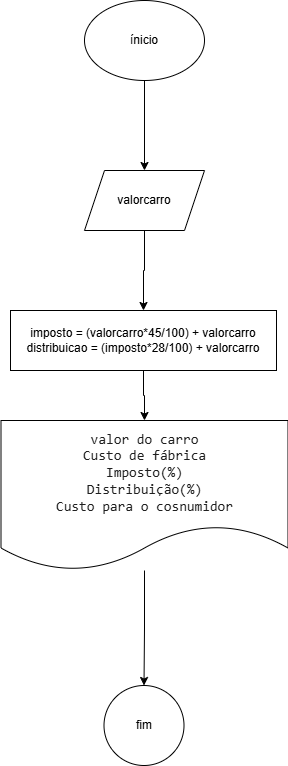

The diagram above was exported from draw.io. Its source (the exported page's mxGraphModel, read from the mxfile embedded in the PNG):
<mxGraphModel dx="1434" dy="780" grid="1" gridSize="10" guides="1" tooltips="1" connect="1" arrows="1" fold="1" page="1" pageScale="1" pageWidth="827" pageHeight="1169" math="0" shadow="0">
  <root>
    <mxCell id="0" />
    <mxCell id="1" parent="0" />
    <mxCell id="plIp9yasgXAVs0q3xxNj-5" value="" style="edgeStyle=orthogonalEdgeStyle;rounded=0;orthogonalLoop=1;jettySize=auto;html=1;" parent="1" source="plIp9yasgXAVs0q3xxNj-1" target="plIp9yasgXAVs0q3xxNj-4" edge="1">
      <mxGeometry relative="1" as="geometry" />
    </mxCell>
    <mxCell id="plIp9yasgXAVs0q3xxNj-1" value="ínicio" style="ellipse;whiteSpace=wrap;html=1;" parent="1" vertex="1">
      <mxGeometry x="354" y="30" width="120" height="80" as="geometry" />
    </mxCell>
    <mxCell id="plIp9yasgXAVs0q3xxNj-7" value="" style="edgeStyle=orthogonalEdgeStyle;rounded=0;orthogonalLoop=1;jettySize=auto;html=1;" parent="1" source="plIp9yasgXAVs0q3xxNj-4" target="plIp9yasgXAVs0q3xxNj-6" edge="1">
      <mxGeometry relative="1" as="geometry" />
    </mxCell>
    <mxCell id="plIp9yasgXAVs0q3xxNj-4" value="valorcarro" style="shape=parallelogram;perimeter=parallelogramPerimeter;whiteSpace=wrap;html=1;fixedSize=1;" parent="1" vertex="1">
      <mxGeometry x="354" y="200" width="120" height="60" as="geometry" />
    </mxCell>
    <mxCell id="3YKiuzK8xOsB-DqWnSPP-2" value="" style="edgeStyle=orthogonalEdgeStyle;rounded=0;orthogonalLoop=1;jettySize=auto;html=1;" parent="1" source="plIp9yasgXAVs0q3xxNj-6" target="3YKiuzK8xOsB-DqWnSPP-1" edge="1">
      <mxGeometry relative="1" as="geometry" />
    </mxCell>
    <mxCell id="plIp9yasgXAVs0q3xxNj-6" value="imposto = (valor&lt;span style=&quot;background-color: transparent; color: light-dark(rgb(0, 0, 0), rgb(255, 255, 255));&quot;&gt;carro*45/100) + valorcarro&lt;/span&gt;&lt;div&gt;distribuicao = (imposto*28/100) + valorcarro&lt;/div&gt;" style="whiteSpace=wrap;html=1;" parent="1" vertex="1">
      <mxGeometry x="280" y="340" width="266" height="60" as="geometry" />
    </mxCell>
    <mxCell id="3YKiuzK8xOsB-DqWnSPP-4" value="" style="edgeStyle=orthogonalEdgeStyle;rounded=0;orthogonalLoop=1;jettySize=auto;html=1;" parent="1" source="3YKiuzK8xOsB-DqWnSPP-1" target="3YKiuzK8xOsB-DqWnSPP-3" edge="1">
      <mxGeometry relative="1" as="geometry" />
    </mxCell>
    <mxCell id="3YKiuzK8xOsB-DqWnSPP-1" value="&lt;span style=&quot;color: rgb(31, 31, 31); font-family: monospace; font-size: 14px; text-align: start; white-space: pre; background-color: rgb(255, 255, 255);&quot;&gt;valor do carro&lt;br&gt;Custo de fábrica&lt;br&gt;Imposto(%)&lt;br&gt;Distribuição(%)&lt;br&gt;Custo para o cosnumidor&lt;/span&gt;" style="shape=document;whiteSpace=wrap;html=1;boundedLbl=1;" parent="1" vertex="1">
      <mxGeometry x="270.5" y="450" width="287" height="150" as="geometry" />
    </mxCell>
    <mxCell id="3YKiuzK8xOsB-DqWnSPP-3" value="fim" style="ellipse;whiteSpace=wrap;html=1;" parent="1" vertex="1">
      <mxGeometry x="373.5" y="715" width="80" height="80" as="geometry" />
    </mxCell>
  </root>
</mxGraphModel>